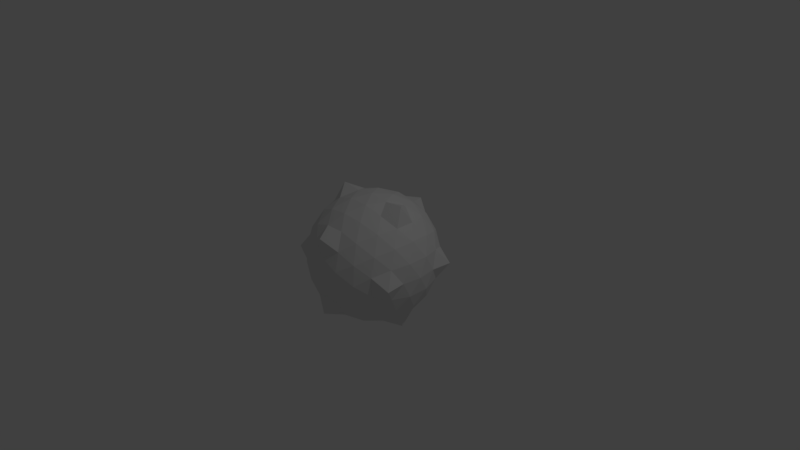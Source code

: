 # Source: icosaedro.blend  (saved by Blender 2.77.0; exported with 4.5.12 LTS)
import bpy
from mathutils import Matrix  # noqa: F401  (used for matrix-valued properties, if any)

bpy.ops.wm.read_factory_settings(use_empty=True)
scene = bpy.context.scene
scene.name = 'Scene'

# ---- collections
col_collection_1 = bpy.data.collections.new('Collection 1'); scene.collection.children.link(col_collection_1)

# ---- world
world_world = bpy.data.worlds.new('World'); scene.world = world_world
world_world.color = (0.05088, 0.05088, 0.05088)
world_world.use_sun_shadow = False
world_world.sun_shadow_jitter_overblur = 0.0
world_world.cycles.sampling_method = 'MANUAL'

# ---- cameras
cam_camera = bpy.data.cameras.new('Camera')
cam_camera.clip_end = 100.0
cam_camera.lens = 35.0
cam_camera.sensor_width = 32.0
cam_camera.sensor_height = 18.0
cam_camera.ortho_scale = 7.314
cam_camera.dof.focus_distance = 0.0
cam_camera.dof.aperture_fstop = 128.0

# ---- lights
light_lamp = bpy.data.lights.new('Lamp', 'POINT')
light_lamp.transmission_factor = 0.0
light_lamp.cutoff_distance = 30.0
light_lamp.energy = 100.0
light_lamp.shadow_buffer_clip_start = 1.001
light_lamp.shadow_soft_size = 0.1
light_lamp.shadow_maximum_resolution = 0.006
light_lamp.use_absolute_resolution = True

# ---- meshes
me_solid_001 = bpy.data.meshes.new('Solid.001')
me_solid_001.from_pydata([(0.8507, 0.5257, 0.0), (-0.8507, 0.5257, 0.0), (0.8507, -0.5257, 0.0), (-0.8507, -0.5257, 0.0), (0.5257, 0.0, 0.8507), (0.5257, 0.0, -0.8507), (-0.5257, 0.0, 0.8507), (-0.5257, 0.0, -0.8507), (0.0, 0.8507, 0.5257), (0.0, -0.8507, 0.5257), (0.0, 0.8507, -0.5257), (0.0, -0.8507, -0.5257), (-0.4305, 0.6966, -0.2661), (-0.6966, -0.2661, 0.4305), (0.2661, -0.4305, 0.6966), (0.6966, 0.2661, -0.4305), (-0.2661, 0.4305, -0.6966), (0.0, 0.0, -0.861), (0.0, 0.0, 0.861), (0.4305, 0.6966, -0.2661), (0.6966, 0.2661, 0.4305), (-0.2661, 0.4305, 0.6966), (0.6966, -0.2661, -0.4305), (-0.6966, -0.2661, -0.4305), (-0.2661, -0.4305, 0.6966), (-0.4305, -0.6966, 0.2661), (-0.2661, -0.4305, -0.6966), (0.4305, 0.6966, 0.2661), (-0.861, 0.0, 0.0), (0.861, 0.0, 0.0), (0.4305, -0.6966, -0.2661), (-0.6966, 0.2661, 0.4305), (0.2661, 0.4305, -0.6966), (0.0, -0.861, 0.0), (0.0, 0.861, 0.0), (0.4305, -0.6966, 0.2661), (-0.4305, -0.6966, -0.2661), (-0.4305, 0.6966, 0.2661), (0.2661, 0.4305, 0.6966), (-0.6966, 0.2661, -0.4305), (0.2661, -0.4305, -0.6966), (0.6966, -0.2661, 0.4305), (-0.2057, 0.7441, -0.3813), (-0.587, -0.1271, 0.617), (0.1271, -0.617, 0.587), (0.587, 0.1271, -0.617), (-0.1271, 0.617, -0.587), (-0.2542, 0.0, -0.8226), (-0.2542, 0.0, 0.8226), (0.2057, 0.7441, -0.3813), (0.587, 0.1271, 0.617), (-0.1271, 0.617, 0.587), (0.587, -0.1271, -0.617), (-0.587, -0.1271, -0.617), (-0.1271, -0.617, 0.587), (-0.2057, -0.7441, 0.3813), (-0.1271, -0.617, -0.587), (0.2057, 0.7441, 0.3813), (-0.8226, -0.2542, 0.0), (0.8226, -0.2542, 0.0), (0.2057, -0.7441, -0.3813), (-0.587, 0.1271, 0.617), (0.1271, 0.617, -0.587), (0.0, -0.8226, -0.2542), (0.0, 0.8226, -0.2542), (0.2057, -0.7441, 0.3813), (-0.2057, -0.7441, -0.3813), (-0.2057, 0.7441, 0.3813), (0.1271, 0.617, 0.587), (-0.587, 0.1271, -0.617), (0.1271, -0.617, -0.587), (0.587, -0.1271, 0.617), (-0.617, 0.587, -0.1271), (-0.7441, -0.3813, 0.2057), (0.3813, -0.2057, 0.7441), (0.7441, 0.3813, -0.2057), (-0.3813, 0.2057, -0.7441), (0.2542, 0.0, -0.8226), (0.2542, 0.0, 0.8226), (0.617, 0.587, -0.1271), (0.7441, 0.3813, 0.2057), (-0.3813, 0.2057, 0.7441), (0.7441, -0.3813, -0.2057), (-0.7441, -0.3813, -0.2057), (-0.3813, -0.2057, 0.7441), (-0.617, -0.587, 0.1271), (-0.3813, -0.2057, -0.7441), (0.617, 0.587, 0.1271), (-0.8226, 0.2542, 0.0), (0.8226, 0.2542, 0.0), (0.617, -0.587, -0.1271), (-0.7441, 0.3813, 0.2057), (0.3813, 0.2057, -0.7441), (0.0, -0.8226, 0.2542), (0.0, 0.8226, 0.2542), (0.617, -0.587, 0.1271), (-0.617, -0.587, -0.1271), (-0.617, 0.587, 0.1271), (0.3813, 0.2057, 0.7441), (-0.7441, 0.3813, -0.2057), (0.3813, -0.2057, -0.7441), (0.7441, -0.3813, 0.2057), (0.1399, -0.2263, -0.8189), (0.0, -0.4527, -0.7324), (-0.1399, -0.2263, -0.8189), (-0.1399, 0.2263, -0.8189), (0.0, 0.4527, -0.7324), (0.1399, 0.2263, -0.8189), (-0.1399, -0.2263, 0.8189), (0.0, -0.4527, 0.7324), (0.1399, -0.2263, 0.8189), (0.1399, 0.2263, 0.8189), (0.0, 0.4527, 0.7324), (-0.1399, 0.2263, 0.8189), (-0.8189, 0.1399, -0.2263), (-0.7324, 0.0, -0.4527), (-0.8189, -0.1399, -0.2263), (-0.8189, -0.1399, 0.2263), (-0.7324, 0.0, 0.4527), (-0.8189, 0.1399, 0.2263), (0.8189, -0.1399, -0.2263), (0.7324, 0.0, -0.4527), (0.8189, 0.1399, -0.2263), (0.8189, 0.1399, 0.2263), (0.7324, 0.0, 0.4527), (0.8189, -0.1399, 0.2263), (-0.2263, -0.8189, 0.1399), (-0.4527, -0.7324, 0.0), (-0.2263, -0.8189, -0.1399), (0.2263, -0.8189, -0.1399), (0.4527, -0.7324, 0.0), (0.2263, -0.8189, 0.1399), (-0.2263, 0.8189, -0.1399), (-0.4527, 0.7324, 0.0), (-0.2263, 0.8189, 0.1399), (0.2263, 0.8189, 0.1399), (0.4527, 0.7324, 0.0), (0.2263, 0.8189, -0.1399), (-0.3662, -0.5925, -0.5061), (-0.5925, -0.5061, -0.3662), (-0.5061, -0.3662, -0.5925), (-0.5061, -0.3662, 0.5925), (-0.5925, -0.5061, 0.3662), (-0.3662, -0.5925, 0.5061), (-0.5061, 0.3662, -0.5925), (-0.5925, 0.5061, -0.3662), (-0.3662, 0.5925, -0.5061), (-0.3662, 0.5925, 0.5061), (-0.5925, 0.5061, 0.3662), (-0.5061, 0.3662, 0.5925), (0.5061, -0.3662, -0.5925), (0.5925, -0.5061, -0.3662), (0.3662, -0.5925, -0.5061), (0.3662, -0.5925, 0.5061), (0.5925, -0.5061, 0.3662), (0.5061, -0.3662, 0.5925), (0.3662, 0.5925, -0.5061), (0.5925, 0.5061, -0.3662), (0.5061, 0.3662, -0.5925), (0.5061, 0.3662, 0.5925), (0.5925, 0.5061, 0.3662), (0.3662, 0.5925, 0.5061)], [], [(0, 87, 80), (0, 75, 79), (2, 101, 95), (2, 90, 82), (1, 91, 97), (1, 72, 99), (3, 85, 73), (3, 83, 96), (0, 79, 87), (1, 97, 72), (2, 95, 90), (3, 96, 85), (4, 71, 50), (5, 45, 52), (6, 61, 43), (7, 53, 69), (8, 51, 68), (9, 44, 54), (10, 62, 46), (11, 56, 70), (40, 102, 100), (40, 103, 102), (26, 86, 104), (16, 105, 76), (16, 106, 105), (32, 92, 107), (24, 108, 84), (24, 109, 108), (14, 74, 110), (38, 111, 98), (38, 112, 111), (21, 81, 113), (39, 114, 99), (39, 115, 114), (23, 83, 116), (13, 117, 73), (13, 118, 117), (31, 91, 119), (22, 120, 82), (22, 121, 120), (15, 75, 122), (20, 123, 80), (20, 124, 123), (41, 101, 125), (25, 126, 55), (25, 127, 126), (36, 66, 128), (30, 129, 60), (30, 130, 129), (35, 65, 131), (12, 132, 42), (12, 133, 132), (37, 67, 134), (27, 135, 57), (27, 136, 135), (19, 49, 137), (36, 138, 66), (36, 139, 138), (23, 53, 140), (13, 141, 43), (13, 142, 141), (25, 55, 143), (39, 144, 69), (39, 145, 144), (12, 42, 146), (37, 147, 67), (37, 148, 147), (31, 61, 149), (22, 150, 52), (22, 151, 150), (30, 60, 152), (35, 153, 65), (35, 154, 153), (41, 71, 155), (19, 156, 49), (19, 157, 156), (15, 45, 158), (20, 159, 50), (20, 160, 159), (27, 57, 161), (161, 68, 38), (161, 57, 68), (57, 8, 68), (159, 161, 38), (159, 160, 161), (160, 27, 161), (50, 98, 4), (50, 159, 98), (159, 38, 98), (158, 92, 32), (158, 45, 92), (45, 5, 92), (156, 158, 32), (156, 157, 158), (157, 15, 158), (49, 62, 10), (49, 156, 62), (156, 32, 62), (155, 74, 14), (155, 71, 74), (71, 4, 74), (153, 155, 14), (153, 154, 155), (154, 41, 155), (65, 44, 9), (65, 153, 44), (153, 14, 44), (152, 70, 40), (152, 60, 70), (60, 11, 70), (150, 152, 40), (150, 151, 152), (151, 30, 152), (52, 100, 5), (52, 150, 100), (150, 40, 100), (149, 81, 21), (149, 61, 81), (61, 6, 81), (147, 149, 21), (147, 148, 149), (148, 31, 149), (67, 51, 8), (67, 147, 51), (147, 21, 51), (146, 46, 16), (146, 42, 46), (42, 10, 46), (144, 146, 16), (144, 145, 146), (145, 12, 146), (69, 76, 7), (69, 144, 76), (144, 16, 76), (143, 54, 24), (143, 55, 54), (55, 9, 54), (141, 143, 24), (141, 142, 143), (142, 25, 143), (43, 84, 6), (43, 141, 84), (141, 24, 84), (140, 86, 26), (140, 53, 86), (53, 7, 86), (138, 140, 26), (138, 139, 140), (139, 23, 140), (66, 56, 11), (66, 138, 56), (138, 26, 56), (137, 64, 34), (137, 49, 64), (49, 10, 64), (135, 137, 34), (135, 136, 137), (136, 19, 137), (57, 94, 8), (57, 135, 94), (135, 34, 94), (134, 94, 34), (134, 67, 94), (67, 8, 94), (132, 134, 34), (132, 133, 134), (133, 37, 134), (42, 64, 10), (42, 132, 64), (132, 34, 64), (131, 93, 33), (131, 65, 93), (65, 9, 93), (129, 131, 33), (129, 130, 131), (130, 35, 131), (60, 63, 11), (60, 129, 63), (129, 33, 63), (128, 63, 33), (128, 66, 63), (66, 11, 63), (126, 128, 33), (126, 127, 128), (127, 36, 128), (55, 93, 9), (55, 126, 93), (126, 33, 93), (125, 59, 29), (125, 101, 59), (101, 2, 59), (123, 125, 29), (123, 124, 125), (124, 41, 125), (80, 89, 0), (80, 123, 89), (123, 29, 89), (122, 89, 29), (122, 75, 89), (75, 0, 89), (120, 122, 29), (120, 121, 122), (121, 15, 122), (82, 59, 2), (82, 120, 59), (120, 29, 59), (119, 88, 28), (119, 91, 88), (91, 1, 88), (117, 119, 28), (117, 118, 119), (118, 31, 119), (73, 58, 3), (73, 117, 58), (117, 28, 58), (116, 58, 28), (116, 83, 58), (83, 3, 58), (114, 116, 28), (114, 115, 116), (115, 23, 116), (99, 88, 1), (99, 114, 88), (114, 28, 88), (113, 48, 18), (113, 81, 48), (81, 6, 48), (111, 113, 18), (111, 112, 113), (112, 21, 113), (98, 78, 4), (98, 111, 78), (111, 18, 78), (110, 78, 18), (110, 74, 78), (74, 4, 78), (108, 110, 18), (108, 109, 110), (109, 14, 110), (84, 48, 6), (84, 108, 48), (108, 18, 48), (107, 77, 17), (107, 92, 77), (92, 5, 77), (105, 107, 17), (105, 106, 107), (106, 32, 107), (76, 47, 7), (76, 105, 47), (105, 17, 47), (104, 47, 17), (104, 86, 47), (86, 7, 47), (102, 104, 17), (102, 103, 104), (103, 26, 104), (100, 77, 5), (100, 102, 77), (102, 17, 77), (70, 103, 40), (70, 56, 103), (56, 26, 103), (46, 106, 16), (46, 62, 106), (62, 32, 106), (54, 109, 24), (54, 44, 109), (44, 14, 109), (68, 112, 38), (68, 51, 112), (51, 21, 112), (69, 115, 39), (69, 53, 115), (53, 23, 115), (43, 118, 13), (43, 61, 118), (61, 31, 118), (52, 121, 22), (52, 45, 121), (45, 15, 121), (50, 124, 20), (50, 71, 124), (71, 41, 124), (85, 127, 25), (85, 96, 127), (96, 36, 127), (90, 130, 30), (90, 95, 130), (95, 35, 130), (72, 133, 12), (72, 97, 133), (97, 37, 133), (87, 136, 27), (87, 79, 136), (79, 19, 136), (96, 139, 36), (96, 83, 139), (83, 23, 139), (73, 142, 13), (73, 85, 142), (85, 25, 142), (99, 145, 39), (99, 72, 145), (72, 12, 145), (97, 148, 37), (97, 91, 148), (91, 31, 148), (82, 151, 22), (82, 90, 151), (90, 30, 151), (95, 154, 35), (95, 101, 154), (101, 41, 154), (79, 157, 19), (79, 75, 157), (75, 15, 157), (80, 160, 20), (80, 87, 160), (87, 27, 160)])
me_solid_001.use_remesh_preserve_volume = False
me_solid_001.use_remesh_preserve_attributes = False
me_solid_001.use_mirror_vertex_groups = False
me_solid_001.update()

# ---- objects
ob_solid_001 = bpy.data.objects.new('Solid.001', me_solid_001)
ob_lamp = bpy.data.objects.new('Lamp', light_lamp)
ob_camera = bpy.data.objects.new('Camera', cam_camera)

# ---- transforms, parenting, visibility, modifiers, constraints
ob_solid_001.location = (0.0, 0.0, 0.0)
ob_solid_001.lineart.crease_threshold = 0.0
ob_lamp.location = (4.076, 1.005, 5.904)
ob_lamp.rotation_euler = (0.6503, 0.05522, 1.866)
ob_lamp.lock_rotations_4d = False
ob_lamp.empty_display_type = 'ARROWS'
ob_lamp.color = (0.0, 0.0, 0.0, 0.0)
ob_lamp.lineart.crease_threshold = 0.0
ob_camera.location = (7.481, -6.508, 5.344)
ob_camera.rotation_euler = (1.109, 0.01082, 0.8149)
ob_camera.lock_rotations_4d = False
ob_camera.empty_display_type = 'ARROWS'
ob_camera.color = (0.0, 0.0, 0.0, 0.0)
ob_camera.display_type = 'WIRE'
ob_camera.lineart.crease_threshold = 0.0

# ---- collection membership
col_collection_1.objects.link(ob_solid_001)
col_collection_1.objects.link(ob_lamp)
col_collection_1.objects.link(ob_camera)

# ---- scene / render settings (as saved in the file)
scene.camera = ob_camera
scene.frame_start = 1; scene.frame_end = 250; scene.frame_set(1)
scene.render.engine = 'BLENDER_EEVEE_NEXT'
scene.render.resolution_percentage = 50
scene.render.dither_intensity = 0.0
scene.cycles.use_denoising = False
scene.cycles.samples = 128
scene.cycles.sampling_pattern = 'TABULATED_SOBOL'
scene.cycles.light_sampling_threshold = 0.0
scene.cycles.use_adaptive_sampling = False
scene.cycles.use_light_tree = False
scene.cycles.blur_glossy = 0.0
scene.cycles.sample_clamp_indirect = 0.0
scene.view_settings.view_transform = 'Standard'
bpy.context.view_layer.update()
